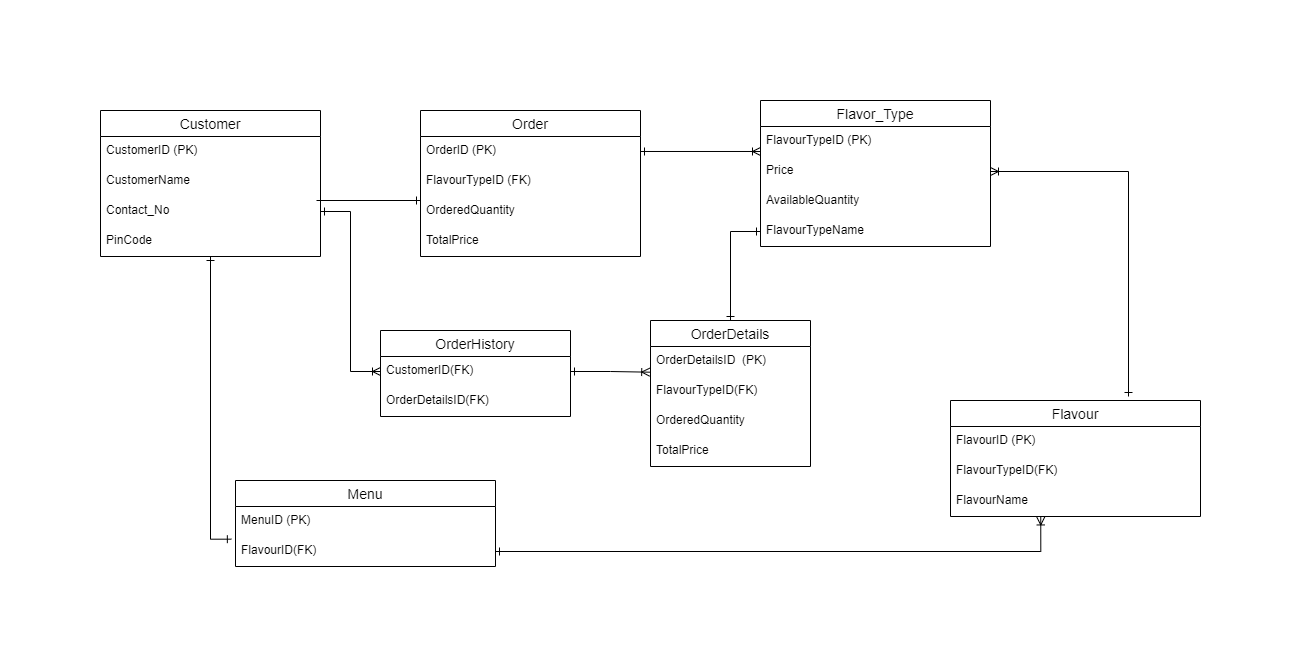

The diagram above was exported from draw.io. Its source (the exported page's mxGraphModel, read from the mxfile embedded in the PNG):
<mxGraphModel dx="1019" dy="492" grid="1" gridSize="10" guides="1" tooltips="1" connect="1" arrows="1" fold="1" page="1" pageScale="1" pageWidth="850" pageHeight="1100" background="none" math="0" shadow="0">
  <root>
    <mxCell id="0" />
    <mxCell id="1" parent="0" />
    <mxCell id="EVRwxPP15XXZG7OOoQba-67" style="edgeStyle=orthogonalEdgeStyle;rounded=0;orthogonalLoop=1;jettySize=auto;html=1;entryX=-0.016;entryY=0.089;entryDx=0;entryDy=0;entryPerimeter=0;startArrow=ERone;startFill=0;endArrow=ERone;endFill=0;strokeWidth=1;" parent="1" source="EVRwxPP15XXZG7OOoQba-4" target="EVRwxPP15XXZG7OOoQba-62" edge="1">
      <mxGeometry relative="1" as="geometry" />
    </mxCell>
    <mxCell id="EVRwxPP15XXZG7OOoQba-4" value="Customer" style="swimlane;fontStyle=0;childLayout=stackLayout;horizontal=1;startSize=26;horizontalStack=0;resizeParent=1;resizeParentMax=0;resizeLast=0;collapsible=1;marginBottom=0;align=center;fontSize=14;" parent="1" vertex="1">
      <mxGeometry x="30" y="50" width="220" height="146" as="geometry">
        <mxRectangle x="80" y="90" width="90" height="26" as="alternateBounds" />
      </mxGeometry>
    </mxCell>
    <mxCell id="EVRwxPP15XXZG7OOoQba-5" value="CustomerID (PK)" style="text;strokeColor=none;fillColor=none;spacingLeft=4;spacingRight=4;overflow=hidden;rotatable=0;points=[[0,0.5],[1,0.5]];portConstraint=eastwest;fontSize=12;" parent="EVRwxPP15XXZG7OOoQba-4" vertex="1">
      <mxGeometry y="26" width="220" height="30" as="geometry" />
    </mxCell>
    <mxCell id="EVRwxPP15XXZG7OOoQba-6" value="CustomerName" style="text;strokeColor=none;fillColor=none;spacingLeft=4;spacingRight=4;overflow=hidden;rotatable=0;points=[[0,0.5],[1,0.5]];portConstraint=eastwest;fontSize=12;" parent="EVRwxPP15XXZG7OOoQba-4" vertex="1">
      <mxGeometry y="56" width="220" height="30" as="geometry" />
    </mxCell>
    <mxCell id="EVRwxPP15XXZG7OOoQba-10" value="Contact_No" style="text;strokeColor=none;fillColor=none;spacingLeft=4;spacingRight=4;overflow=hidden;rotatable=0;points=[[0,0.5],[1,0.5]];portConstraint=eastwest;fontSize=12;" parent="EVRwxPP15XXZG7OOoQba-4" vertex="1">
      <mxGeometry y="86" width="220" height="30" as="geometry" />
    </mxCell>
    <mxCell id="09rw4tg3mWcFoMQau-ez-28" value="PinCode" style="text;strokeColor=none;fillColor=none;spacingLeft=4;spacingRight=4;overflow=hidden;rotatable=0;points=[[0,0.5],[1,0.5]];portConstraint=eastwest;fontSize=12;" vertex="1" parent="EVRwxPP15XXZG7OOoQba-4">
      <mxGeometry y="116" width="220" height="30" as="geometry" />
    </mxCell>
    <mxCell id="EVRwxPP15XXZG7OOoQba-16" value="Order" style="swimlane;fontStyle=0;childLayout=stackLayout;horizontal=1;startSize=26;horizontalStack=0;resizeParent=1;resizeParentMax=0;resizeLast=0;collapsible=1;marginBottom=0;align=center;fontSize=14;" parent="1" vertex="1">
      <mxGeometry x="350" y="50" width="220" height="146" as="geometry" />
    </mxCell>
    <mxCell id="EVRwxPP15XXZG7OOoQba-17" value="OrderID (PK)" style="text;strokeColor=none;fillColor=none;spacingLeft=4;spacingRight=4;overflow=hidden;rotatable=0;points=[[0,0.5],[1,0.5]];portConstraint=eastwest;fontSize=12;" parent="EVRwxPP15XXZG7OOoQba-16" vertex="1">
      <mxGeometry y="26" width="220" height="30" as="geometry" />
    </mxCell>
    <mxCell id="EVRwxPP15XXZG7OOoQba-18" value="FlavourTypeID (FK)" style="text;strokeColor=none;fillColor=none;spacingLeft=4;spacingRight=4;overflow=hidden;rotatable=0;points=[[0,0.5],[1,0.5]];portConstraint=eastwest;fontSize=12;" parent="EVRwxPP15XXZG7OOoQba-16" vertex="1">
      <mxGeometry y="56" width="220" height="30" as="geometry" />
    </mxCell>
    <mxCell id="EVRwxPP15XXZG7OOoQba-19" value="OrderedQuantity" style="text;strokeColor=none;fillColor=none;spacingLeft=4;spacingRight=4;overflow=hidden;rotatable=0;points=[[0,0.5],[1,0.5]];portConstraint=eastwest;fontSize=12;" parent="EVRwxPP15XXZG7OOoQba-16" vertex="1">
      <mxGeometry y="86" width="220" height="30" as="geometry" />
    </mxCell>
    <mxCell id="EVRwxPP15XXZG7OOoQba-20" value="TotalPrice" style="text;strokeColor=none;fillColor=none;spacingLeft=4;spacingRight=4;overflow=hidden;rotatable=0;points=[[0,0.5],[1,0.5]];portConstraint=eastwest;fontSize=12;" parent="EVRwxPP15XXZG7OOoQba-16" vertex="1">
      <mxGeometry y="116" width="220" height="30" as="geometry" />
    </mxCell>
    <mxCell id="EVRwxPP15XXZG7OOoQba-25" value="Flavour" style="swimlane;fontStyle=0;childLayout=stackLayout;horizontal=1;startSize=26;horizontalStack=0;resizeParent=1;resizeParentMax=0;resizeLast=0;collapsible=1;marginBottom=0;align=center;fontSize=14;" parent="1" vertex="1">
      <mxGeometry x="880" y="340" width="250" height="116" as="geometry" />
    </mxCell>
    <mxCell id="EVRwxPP15XXZG7OOoQba-26" value="FlavourID (PK)" style="text;strokeColor=none;fillColor=none;spacingLeft=4;spacingRight=4;overflow=hidden;rotatable=0;points=[[0,0.5],[1,0.5]];portConstraint=eastwest;fontSize=12;" parent="EVRwxPP15XXZG7OOoQba-25" vertex="1">
      <mxGeometry y="26" width="250" height="30" as="geometry" />
    </mxCell>
    <mxCell id="EVRwxPP15XXZG7OOoQba-47" value="FlavourTypeID(FK)" style="text;strokeColor=none;fillColor=none;spacingLeft=4;spacingRight=4;overflow=hidden;rotatable=0;points=[[0,0.5],[1,0.5]];portConstraint=eastwest;fontSize=12;" parent="EVRwxPP15XXZG7OOoQba-25" vertex="1">
      <mxGeometry y="56" width="250" height="30" as="geometry" />
    </mxCell>
    <mxCell id="09rw4tg3mWcFoMQau-ez-3" value="FlavourName" style="text;strokeColor=none;fillColor=none;spacingLeft=4;spacingRight=4;overflow=hidden;rotatable=0;points=[[0,0.5],[1,0.5]];portConstraint=eastwest;fontSize=12;" vertex="1" parent="EVRwxPP15XXZG7OOoQba-25">
      <mxGeometry y="86" width="250" height="30" as="geometry" />
    </mxCell>
    <mxCell id="EVRwxPP15XXZG7OOoQba-34" value="" style="edgeStyle=orthogonalEdgeStyle;rounded=0;orthogonalLoop=1;jettySize=auto;html=1;startArrow=ERone;startFill=0;endArrow=ERone;endFill=0;strokeWidth=1;" parent="1" source="EVRwxPP15XXZG7OOoQba-6" target="EVRwxPP15XXZG7OOoQba-19" edge="1">
      <mxGeometry relative="1" as="geometry">
        <Array as="points">
          <mxPoint x="250" y="140" />
        </Array>
      </mxGeometry>
    </mxCell>
    <mxCell id="EVRwxPP15XXZG7OOoQba-50" value="Menu" style="swimlane;fontStyle=0;childLayout=stackLayout;horizontal=1;startSize=26;horizontalStack=0;resizeParent=1;resizeParentMax=0;resizeLast=0;collapsible=1;marginBottom=0;align=center;fontSize=14;" parent="1" vertex="1">
      <mxGeometry x="165" y="420" width="260" height="86" as="geometry" />
    </mxCell>
    <mxCell id="EVRwxPP15XXZG7OOoQba-51" value="MenuID (PK)" style="text;strokeColor=none;fillColor=none;spacingLeft=4;spacingRight=4;overflow=hidden;rotatable=0;points=[[0,0.5],[1,0.5]];portConstraint=eastwest;fontSize=12;" parent="EVRwxPP15XXZG7OOoQba-50" vertex="1">
      <mxGeometry y="26" width="260" height="30" as="geometry" />
    </mxCell>
    <mxCell id="EVRwxPP15XXZG7OOoQba-62" value="FlavourID(FK)" style="text;strokeColor=none;fillColor=none;spacingLeft=4;spacingRight=4;overflow=hidden;rotatable=0;points=[[0,0.5],[1,0.5]];portConstraint=eastwest;fontSize=12;" parent="EVRwxPP15XXZG7OOoQba-50" vertex="1">
      <mxGeometry y="56" width="260" height="30" as="geometry" />
    </mxCell>
    <mxCell id="EVRwxPP15XXZG7OOoQba-55" value="Flavor_Type" style="swimlane;fontStyle=0;childLayout=stackLayout;horizontal=1;startSize=26;horizontalStack=0;resizeParent=1;resizeParentMax=0;resizeLast=0;collapsible=1;marginBottom=0;align=center;fontSize=14;" parent="1" vertex="1">
      <mxGeometry x="690" y="40" width="230" height="146" as="geometry" />
    </mxCell>
    <mxCell id="EVRwxPP15XXZG7OOoQba-56" value="FlavourTypeID (PK)" style="text;strokeColor=none;fillColor=none;spacingLeft=4;spacingRight=4;overflow=hidden;rotatable=0;points=[[0,0.5],[1,0.5]];portConstraint=eastwest;fontSize=12;" parent="EVRwxPP15XXZG7OOoQba-55" vertex="1">
      <mxGeometry y="26" width="230" height="30" as="geometry" />
    </mxCell>
    <mxCell id="EVRwxPP15XXZG7OOoQba-59" value="Price" style="text;strokeColor=none;fillColor=none;spacingLeft=4;spacingRight=4;overflow=hidden;rotatable=0;points=[[0,0.5],[1,0.5]];portConstraint=eastwest;fontSize=12;" parent="EVRwxPP15XXZG7OOoQba-55" vertex="1">
      <mxGeometry y="56" width="230" height="30" as="geometry" />
    </mxCell>
    <mxCell id="EVRwxPP15XXZG7OOoQba-60" value="AvailableQuantity" style="text;strokeColor=none;fillColor=none;spacingLeft=4;spacingRight=4;overflow=hidden;rotatable=0;points=[[0,0.5],[1,0.5]];portConstraint=eastwest;fontSize=12;" parent="EVRwxPP15XXZG7OOoQba-55" vertex="1">
      <mxGeometry y="86" width="230" height="30" as="geometry" />
    </mxCell>
    <mxCell id="09rw4tg3mWcFoMQau-ez-1" value="FlavourTypeName" style="text;strokeColor=none;fillColor=none;spacingLeft=4;spacingRight=4;overflow=hidden;rotatable=0;points=[[0,0.5],[1,0.5]];portConstraint=eastwest;fontSize=12;" vertex="1" parent="EVRwxPP15XXZG7OOoQba-55">
      <mxGeometry y="116" width="230" height="30" as="geometry" />
    </mxCell>
    <mxCell id="EVRwxPP15XXZG7OOoQba-70" style="edgeStyle=orthogonalEdgeStyle;rounded=0;orthogonalLoop=1;jettySize=auto;html=1;entryX=0;entryY=0.833;entryDx=0;entryDy=0;entryPerimeter=0;startArrow=ERone;startFill=0;endArrow=ERoneToMany;endFill=0;strokeWidth=1;" parent="1" source="EVRwxPP15XXZG7OOoQba-17" target="EVRwxPP15XXZG7OOoQba-56" edge="1">
      <mxGeometry relative="1" as="geometry" />
    </mxCell>
    <mxCell id="09rw4tg3mWcFoMQau-ez-4" value="OrderHistory" style="swimlane;fontStyle=0;childLayout=stackLayout;horizontal=1;startSize=26;horizontalStack=0;resizeParent=1;resizeParentMax=0;resizeLast=0;collapsible=1;marginBottom=0;align=center;fontSize=14;" vertex="1" parent="1">
      <mxGeometry x="310" y="270" width="190" height="86" as="geometry" />
    </mxCell>
    <mxCell id="09rw4tg3mWcFoMQau-ez-5" value="CustomerID(FK)" style="text;strokeColor=none;fillColor=none;spacingLeft=4;spacingRight=4;overflow=hidden;rotatable=0;points=[[0,0.5],[1,0.5]];portConstraint=eastwest;fontSize=12;" vertex="1" parent="09rw4tg3mWcFoMQau-ez-4">
      <mxGeometry y="26" width="190" height="30" as="geometry" />
    </mxCell>
    <mxCell id="09rw4tg3mWcFoMQau-ez-6" value="OrderDetailsID(FK)" style="text;strokeColor=none;fillColor=none;spacingLeft=4;spacingRight=4;overflow=hidden;rotatable=0;points=[[0,0.5],[1,0.5]];portConstraint=eastwest;fontSize=12;" vertex="1" parent="09rw4tg3mWcFoMQau-ez-4">
      <mxGeometry y="56" width="190" height="30" as="geometry" />
    </mxCell>
    <mxCell id="09rw4tg3mWcFoMQau-ez-8" style="edgeStyle=orthogonalEdgeStyle;rounded=0;orthogonalLoop=1;jettySize=auto;html=1;entryX=0;entryY=0.5;entryDx=0;entryDy=0;startArrow=ERone;startFill=0;endArrow=ERoneToMany;endFill=0;" edge="1" parent="1" source="EVRwxPP15XXZG7OOoQba-10" target="09rw4tg3mWcFoMQau-ez-5">
      <mxGeometry relative="1" as="geometry" />
    </mxCell>
    <mxCell id="09rw4tg3mWcFoMQau-ez-10" style="edgeStyle=orthogonalEdgeStyle;rounded=0;orthogonalLoop=1;jettySize=auto;html=1;exitX=1;exitY=0.5;exitDx=0;exitDy=0;entryX=0.361;entryY=1.015;entryDx=0;entryDy=0;entryPerimeter=0;startArrow=ERone;startFill=0;endArrow=ERoneToMany;endFill=0;" edge="1" parent="1" source="EVRwxPP15XXZG7OOoQba-62" target="09rw4tg3mWcFoMQau-ez-3">
      <mxGeometry relative="1" as="geometry" />
    </mxCell>
    <mxCell id="09rw4tg3mWcFoMQau-ez-26" style="edgeStyle=orthogonalEdgeStyle;rounded=0;orthogonalLoop=1;jettySize=auto;html=1;entryX=0;entryY=0.5;entryDx=0;entryDy=0;startArrow=ERone;startFill=0;endArrow=ERone;endFill=0;" edge="1" parent="1" source="09rw4tg3mWcFoMQau-ez-15" target="09rw4tg3mWcFoMQau-ez-1">
      <mxGeometry relative="1" as="geometry" />
    </mxCell>
    <mxCell id="09rw4tg3mWcFoMQau-ez-15" value="OrderDetails" style="swimlane;fontStyle=0;childLayout=stackLayout;horizontal=1;startSize=26;horizontalStack=0;resizeParent=1;resizeParentMax=0;resizeLast=0;collapsible=1;marginBottom=0;align=center;fontSize=14;" vertex="1" parent="1">
      <mxGeometry x="580" y="260" width="160" height="146" as="geometry" />
    </mxCell>
    <mxCell id="09rw4tg3mWcFoMQau-ez-16" value="OrderDetailsID  (PK) " style="text;strokeColor=none;fillColor=none;spacingLeft=4;spacingRight=4;overflow=hidden;rotatable=0;points=[[0,0.5],[1,0.5]];portConstraint=eastwest;fontSize=12;" vertex="1" parent="09rw4tg3mWcFoMQau-ez-15">
      <mxGeometry y="26" width="160" height="30" as="geometry" />
    </mxCell>
    <mxCell id="09rw4tg3mWcFoMQau-ez-17" value="FlavourTypeID(FK)" style="text;strokeColor=none;fillColor=none;spacingLeft=4;spacingRight=4;overflow=hidden;rotatable=0;points=[[0,0.5],[1,0.5]];portConstraint=eastwest;fontSize=12;" vertex="1" parent="09rw4tg3mWcFoMQau-ez-15">
      <mxGeometry y="56" width="160" height="30" as="geometry" />
    </mxCell>
    <mxCell id="09rw4tg3mWcFoMQau-ez-18" value="OrderedQuantity" style="text;strokeColor=none;fillColor=none;spacingLeft=4;spacingRight=4;overflow=hidden;rotatable=0;points=[[0,0.5],[1,0.5]];portConstraint=eastwest;fontSize=12;" vertex="1" parent="09rw4tg3mWcFoMQau-ez-15">
      <mxGeometry y="86" width="160" height="30" as="geometry" />
    </mxCell>
    <mxCell id="09rw4tg3mWcFoMQau-ez-23" value="TotalPrice" style="text;strokeColor=none;fillColor=none;spacingLeft=4;spacingRight=4;overflow=hidden;rotatable=0;points=[[0,0.5],[1,0.5]];portConstraint=eastwest;fontSize=12;" vertex="1" parent="09rw4tg3mWcFoMQau-ez-15">
      <mxGeometry y="116" width="160" height="30" as="geometry" />
    </mxCell>
    <mxCell id="09rw4tg3mWcFoMQau-ez-25" style="edgeStyle=orthogonalEdgeStyle;rounded=0;orthogonalLoop=1;jettySize=auto;html=1;exitX=1;exitY=0.5;exitDx=0;exitDy=0;entryX=-0.005;entryY=0.856;entryDx=0;entryDy=0;entryPerimeter=0;startArrow=ERone;startFill=0;endArrow=ERoneToMany;endFill=0;" edge="1" parent="1" source="09rw4tg3mWcFoMQau-ez-5" target="09rw4tg3mWcFoMQau-ez-16">
      <mxGeometry relative="1" as="geometry" />
    </mxCell>
    <mxCell id="09rw4tg3mWcFoMQau-ez-27" style="edgeStyle=orthogonalEdgeStyle;rounded=0;orthogonalLoop=1;jettySize=auto;html=1;startArrow=ERoneToMany;startFill=0;endArrow=ERone;endFill=0;" edge="1" parent="1" source="EVRwxPP15XXZG7OOoQba-59">
      <mxGeometry relative="1" as="geometry">
        <mxPoint x="1058" y="336" as="targetPoint" />
      </mxGeometry>
    </mxCell>
  </root>
</mxGraphModel>